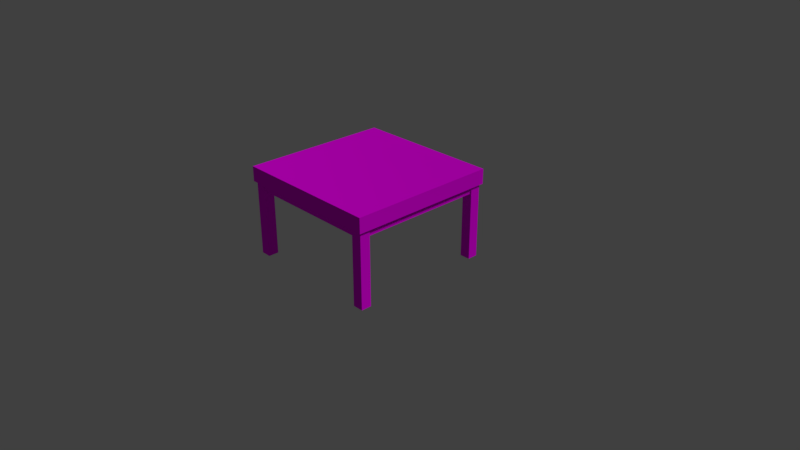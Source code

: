 # Source: table.blend  (saved by Blender 2.79.0; exported with 4.5.12 LTS)
import bpy
from mathutils import Matrix  # noqa: F401  (used for matrix-valued properties, if any)

bpy.ops.wm.read_factory_settings(use_empty=True)
scene = bpy.context.scene
scene.name = 'Scene'

# ---- collections
col_collection_1 = bpy.data.collections.new('Collection 1'); scene.collection.children.link(col_collection_1)

# ---- images (referenced by path relative to the original .blend; pixels are not part of the script)
import os
ASSET_DIR = os.environ.get("B2B_ASSET_DIR", "")  # directory of the original .blend (textures are referenced by path, not embedded)
HERE = os.path.dirname(os.path.abspath(__file__))  # packed textures are extracted next to this script under _unpacked/

def load_image(name, relpath, width, height, colorspace="sRGB"):
    """Load a texture the original file referenced (path relative to the .blend, or extracted next to this script)."""
    p = next((c for c in (os.path.join(HERE, relpath), os.path.join(ASSET_DIR, relpath)) if relpath and os.path.exists(c)), "")
    if p:
        img = bpy.data.images.load(p, check_existing=True)
        img.name = name
    else:  # same state as the original file: an image datablock whose file is absent (Cycles renders it pink)
        img = bpy.data.images.new(name, width, height)
        img.source = "FILE"
        img.filepath = "//" + (relpath or name)
    img.colorspace_settings.name = colorspace
    return img
img_texturescom_wood_aged_1k_albedo_tif = load_image('TexturesCom_Wood_Aged_1K_albedo.tif', 'TexturesCom_Wood_Aged_1K_albedo.tif', 1024, 1024, 'sRGB')
img_texturescom_wood_aged_1k_normal_tif = load_image('TexturesCom_Wood_Aged_1K_normal.tif', 'TexturesCom_Wood_Aged_1K_normal.tif', 1024, 1024, 'sRGB')

# ---- materials (node trees are filled in below, after node groups)
mat_wood = bpy.data.materials.new('Wood')
mat_wood.alpha_threshold = 0.0
mat_wood.roughness = 0.5
mat_wood.line_color = (0.0, 0.0, 0.0, 1.0)

# ---- material node trees
mat_wood.use_nodes = True; mat_wood.node_tree.nodes.clear()
_N = mat_wood.node_tree.nodes; _L = mat_wood.node_tree.links
n0 = _N.new('ShaderNodeOutputMaterial'); n0.name = 'Material Output'; n0.location = (300, 300)
n1 = _N.new('ShaderNodeBsdfDiffuse'); n1.name = 'Diffuse BSDF'; n1.location = (10, 300)
n1.inputs[1].default_value = 0.8667
n2 = _N.new('ShaderNodeTexImage'); n2.name = 'Image Texture'; n2.location = (-180, 300)
n2.width = 140
n2.image = img_texturescom_wood_aged_1k_albedo_tif
n3 = _N.new('ShaderNodeNormalMap'); n3.name = 'Normal Map'; n3.location = (79, 36)
n4 = _N.new('ShaderNodeTexImage'); n4.name = 'Image Texture.001'; n4.location = (-186, 24)
n4.width = 140
n4.image = img_texturescom_wood_aged_1k_normal_tif
n5 = _N.new('ShaderNodeDisplacement'); n5.name = 'Displacement'; n5.location = (0, 0)
n5.inputs[1].default_value = 0.0
n5.inputs[2].default_value = 0.1
_L.new(n1.outputs[0], n0.inputs[0])
_L.new(n2.outputs[0], n1.inputs[0])
_L.new(n4.outputs[0], n3.inputs[1])
_L.new(n3.outputs[0], n5.inputs[0])
_L.new(n5.outputs[0], n0.inputs[2])
n0.is_active_output = True

# ---- world
world_world = bpy.data.worlds.new('World'); scene.world = world_world
world_world.color = (0.05088, 0.05088, 0.05088)
world_world.use_sun_shadow = False
world_world.sun_shadow_jitter_overblur = 0.0
world_world.cycles.sampling_method = 'MANUAL'

# ---- cameras
cam_camera = bpy.data.cameras.new('Camera')
cam_camera.clip_end = 100.0
cam_camera.lens = 35.0
cam_camera.sensor_width = 32.0
cam_camera.sensor_height = 18.0
cam_camera.ortho_scale = 7.314
cam_camera.dof.focus_distance = 0.0

# ---- lights
light_lamp = bpy.data.lights.new('Lamp', 'SUN')
light_lamp.transmission_factor = 0.0
light_lamp.cutoff_distance = 30.0
light_lamp.angle = 0.1993
light_lamp.energy = 1.0
light_lamp.shadow_buffer_clip_start = 1.001
light_lamp.shadow_soft_size = 0.1
light_lamp.shadow_cascade_max_distance = 1000.0

# ---- meshes
me_cube = bpy.data.meshes.new('Cube')
me_cube.from_pydata([(1.0, 1.0, 1.0), (1.0, -1.0, 1.0), (-1.0, -1.0, 1.0), (-1.0, 1.0, 1.0), (1.0, 1.0, 1.2), (1.0, -1.0, 1.2), (-1.0, -1.0, 1.2), (-1.0, 1.0, 1.2), (-0.97, -0.97, 0.0), (-0.97, -0.97, 1.0), (-0.97, -0.83, 0.0), (-0.97, -0.83, 1.0), (-0.83, -0.97, 0.0), (-0.83, -0.97, 1.0), (-0.83, -0.83, 0.0), (-0.83, -0.83, 1.0), (0.83, -0.97, 0.0), (0.83, -0.97, 1.0), (0.83, -0.83, 0.0), (0.83, -0.83, 1.0), (0.97, -0.97, 0.0), (0.97, -0.97, 1.0), (0.97, -0.83, 0.0), (0.97, -0.83, 1.0), (-0.97, 0.83, 0.0), (-0.97, 0.83, 1.0), (-0.97, 0.97, 0.0), (-0.97, 0.97, 1.0), (-0.83, 0.83, 0.0), (-0.83, 0.83, 1.0), (-0.83, 0.97, 0.0), (-0.83, 0.97, 1.0), (0.83, 0.83, 0.0), (0.83, 0.83, 1.0), (0.83, 0.97, 0.0), (0.83, 0.97, 1.0), (0.97, 0.83, 0.0), (0.97, 0.83, 1.0), (0.97, 0.97, 0.0), (0.97, 0.97, 1.0), (-0.83, 0.85, 0.9), (-0.83, 0.85, 1.0), (-0.83, 0.95, 0.9), (-0.83, 0.95, 1.0), (0.83, 0.85, 0.9), (0.83, 0.85, 1.0), (0.83, 0.95, 0.9), (0.83, 0.95, 1.0), (-0.85, -0.83, 0.9), (-0.85, -0.83, 1.0), (-0.95, -0.83, 0.9), (-0.95, -0.83, 1.0), (-0.85, 0.83, 0.9), (-0.85, 0.83, 1.0), (-0.95, 0.83, 0.9), (-0.95, 0.83, 1.0), (0.85, 0.83, 0.9), (0.85, 0.83, 1.0), (0.95, 0.83, 0.9), (0.95, 0.83, 1.0), (0.85, -0.83, 0.9), (0.85, -0.83, 1.0), (0.95, -0.83, 0.9), (0.95, -0.83, 1.0), (0.83, -0.85, 0.9), (0.83, -0.85, 1.0), (0.83, -0.95, 0.9), (0.83, -0.95, 1.0), (-0.83, -0.85, 0.9), (-0.83, -0.85, 1.0), (-0.83, -0.95, 0.9), (-0.83, -0.95, 1.0)], [], [(0, 1, 2, 3), (4, 7, 6, 5), (0, 4, 5, 1), (1, 5, 6, 2), (2, 6, 7, 3), (4, 0, 3, 7), (8, 9, 11, 10), (10, 11, 15, 14), (14, 15, 13, 12), (12, 13, 9, 8), (10, 14, 12, 8), (15, 11, 9, 13), (16, 17, 19, 18), (18, 19, 23, 22), (22, 23, 21, 20), (20, 21, 17, 16), (18, 22, 20, 16), (23, 19, 17, 21), (24, 25, 27, 26), (26, 27, 31, 30), (30, 31, 29, 28), (28, 29, 25, 24), (26, 30, 28, 24), (31, 27, 25, 29), (32, 33, 35, 34), (34, 35, 39, 38), (38, 39, 37, 36), (36, 37, 33, 32), (34, 38, 36, 32), (39, 35, 33, 37), (40, 41, 43, 42), (42, 43, 47, 46), (46, 47, 45, 44), (44, 45, 41, 40), (42, 46, 44, 40), (47, 43, 41, 45), (48, 49, 51, 50), (50, 51, 55, 54), (54, 55, 53, 52), (52, 53, 49, 48), (50, 54, 52, 48), (55, 51, 49, 53), (56, 57, 59, 58), (58, 59, 63, 62), (62, 63, 61, 60), (60, 61, 57, 56), (58, 62, 60, 56), (63, 59, 57, 61), (64, 65, 67, 66), (66, 67, 71, 70), (70, 71, 69, 68), (68, 69, 65, 64), (66, 70, 68, 64), (71, 67, 65, 69)])
_uv = me_cube.uv_layers.new(name='UVMap')
_uv.uv.foreach_set('vector', [0.5, -0.5, 0.5, 0.5, -0.5, 0.5, -0.5, -0.5, 0.5, 0.5, 0.5, -0.5, 1.5, -0.5, 1.5, 0.5, -0.4, 1.5, -0.5, 1.5, -0.5, 0.5, -0.4, 0.5, -0.2, 1.5, -0.3, 1.5, -0.3, 0.5, -0.2, 0.5, -0.1, 1.5, -0.2, 1.5, -0.2, 0.5, -0.1, 0.5, -0.4, 0.5, -0.3, 0.5, -0.3, 1.5, -0.4, 1.5, 1.4, 1.0, 1.4, 0.5, 1.47, 0.5, 1.47, 1.0, 1.19, 0.5, 1.19, 1.0, 1.12, 1.0, 1.12, 0.5, 0.91, 0.5, 0.91, 1.0, 0.84, 1.0, 0.84, 0.5, 0.98, 1.0, 0.98, 0.5, 1.05, 0.5, 1.05, 1.0, 1.05, 1.07, 1.12, 1.07, 1.12, 1.14, 1.05, 1.14, 1.26, 1.14, 1.19, 1.14, 1.19, 1.07, 1.26, 1.07, 1.19, 1.0, 1.19, 0.5, 1.26, 0.5, 1.26, 1.0, 0.77, 1.0, 0.77, 1.5, 0.7, 1.5, 0.7, 1.0, 0.84, 0.5, 0.84, 1.0, 0.77, 1.0, 0.77, 0.5, 0.98, 1.5, 0.98, 1.0, 1.05, 1.0, 1.05, 1.5, 1.05, 1.0, 1.12, 1.0, 1.12, 1.07, 1.05, 1.07, 1.19, 1.07, 1.12, 1.07, 1.12, 1.0, 1.19, 1.0, 0.91, 1.0, 0.91, 0.5, 0.98, 0.5, 0.98, 1.0, 0.91, 1.0, 0.91, 1.5, 0.84, 1.5, 0.84, 1.0, 1.12, 0.5, 1.12, 1.0, 1.05, 1.0, 1.05, 0.5, 0.91, 1.5, 0.91, 1.0, 0.98, 1.0, 0.98, 1.5, 1.12, 1.07, 1.19, 1.07, 1.19, 1.14, 1.12, 1.14, 1.12, 1.21, 1.05, 1.21, 1.05, 1.14, 1.12, 1.14, 1.33, 1.0, 1.33, 0.5, 1.4, 0.5, 1.4, 1.0, 1.33, 0.5, 1.33, 1.0, 1.26, 1.0, 1.26, 0.5, 0.7, 1.0, 0.7, 0.5, 0.77, 0.5, 0.77, 1.0, 0.77, 1.5, 0.77, 1.0, 0.84, 1.0, 0.84, 1.5, 1.12, 1.14, 1.19, 1.14, 1.19, 1.21, 1.12, 1.21, 1.26, 1.07, 1.19, 1.07, 1.19, 1.0, 1.26, 1.0, 1.1, 1.26, 1.05, 1.26, 1.05, 1.21, 1.1, 1.21, 0.25, 1.33, 0.2, 1.33, 0.2, 0.5, 0.25, 0.5, 1.24, 1.24, 1.19, 1.24, 1.19, 1.19, 1.24, 1.19, 0.35, 0.5, 0.4, 0.5, 0.4, 1.33, 0.35, 1.33, -0.05, 1.33, -0.05, 0.5, 1.073e-06, 0.5, 1.252e-06, 1.33, 0.05, 0.5, 0.05, 1.33, 1.431e-06, 1.33, 1.252e-06, 0.5, 1.12, 1.26, 1.12, 1.21, 1.17, 1.21, 1.17, 1.26, 0.6, 1.33, 0.55, 1.33, 0.55, 0.5, 0.6, 0.5, 1.24, 1.24, 1.24, 1.19, 1.29, 1.19, 1.29, 1.24, 0.6, 0.5, 0.65, 0.5, 0.65, 1.33, 0.6, 1.33, 0.5, 1.33, 0.5, 0.5, 0.55, 0.5, 0.55, 1.33, 0.4, 1.33, 0.4, 0.5, 0.45, 0.5, 0.45, 1.33, 1.19, 1.29, 1.19, 1.24, 1.24, 1.24, 1.24, 1.29, 0.35, 1.33, 0.3, 1.33, 0.3, 0.5, 0.35, 0.5, 1.19, 1.19, 1.19, 1.14, 1.24, 1.14, 1.24, 1.19, 0.5, 1.33, 0.45, 1.33, 0.45, 0.5, 0.5, 0.5, 0.7, 0.5, 0.7, 1.33, 0.65, 1.33, 0.65, 0.5, -0.05, 0.5, -0.05, 1.33, -0.1, 1.33, -0.1, 0.5, 1.29, 1.29, 1.24, 1.29, 1.24, 1.24, 1.29, 1.24, 0.25, 0.5, 0.3, 0.5, 0.3, 1.33, 0.25, 1.33, 1.29, 1.19, 1.24, 1.19, 1.24, 1.14, 1.29, 1.14, 0.1, 1.33, 0.05, 1.33, 0.05, 0.5, 0.1, 0.5, 0.15, 0.5, 0.15, 1.33, 0.1, 1.33, 0.1, 0.5, 0.2, 0.5, 0.2, 1.33, 0.15, 1.33, 0.15, 0.5])
me_cube.materials.append(mat_wood)
me_cube.use_remesh_preserve_volume = False
me_cube.use_remesh_preserve_attributes = False
me_cube.use_mirror_vertex_groups = False
me_cube.update()

# ---- objects
ob_cube = bpy.data.objects.new('Cube', me_cube)
ob_lamp = bpy.data.objects.new('Lamp', light_lamp)
ob_camera = bpy.data.objects.new('Camera', cam_camera)

# ---- transforms, parenting, visibility, modifiers, constraints
ob_cube.location = (0.0, 0.0, 0.0)
ob_cube.lock_rotations_4d = False
ob_cube.empty_display_type = 'ARROWS'
ob_cube.lineart.crease_threshold = 0.0
ob_lamp.location = (4.076, 1.005, 5.904)
ob_lamp.rotation_euler = (0.6503, 0.05522, 1.866)
ob_lamp.lock_rotations_4d = False
ob_lamp.empty_display_type = 'ARROWS'
ob_lamp.color = (0.0, 0.0, 0.0, 0.0)
ob_lamp.lineart.crease_threshold = 0.0
ob_camera.location = (7.481, -6.508, 5.344)
ob_camera.rotation_euler = (1.109, 0.0, 0.8149)
ob_camera.lock_rotations_4d = False
ob_camera.empty_display_type = 'ARROWS'
ob_camera.color = (0.0, 0.0, 0.0, 0.0)
ob_camera.display_type = 'WIRE'
ob_camera.lineart.crease_threshold = 0.0

# ---- collection membership
col_collection_1.objects.link(ob_cube)
col_collection_1.objects.link(ob_lamp)
col_collection_1.objects.link(ob_camera)

# ---- scene / render settings (as saved in the file)
scene.camera = ob_camera
scene.frame_start = 1; scene.frame_end = 250; scene.frame_set(1)
scene.render.engine = 'CYCLES'
scene.render.resolution_percentage = 50
scene.render.dither_intensity = 0.0
scene.cycles.use_denoising = False
scene.cycles.samples = 128
scene.cycles.sampling_pattern = 'TABULATED_SOBOL'
scene.cycles.use_adaptive_sampling = False
scene.cycles.use_light_tree = False
scene.cycles.blur_glossy = 0.0
scene.cycles.sample_clamp_indirect = 0.0
scene.view_settings.view_transform = 'Standard'
bpy.context.view_layer.update()
